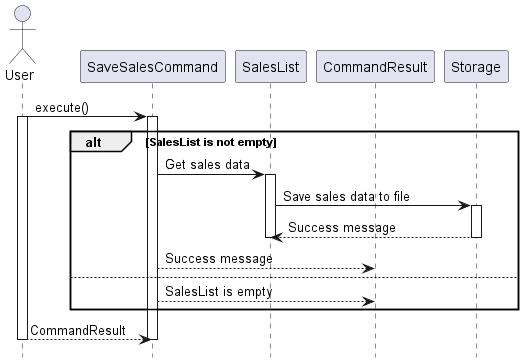

The diagram above was rendered by PlantUML. Its source (embedded in the PNG):
@startuml
hide footbox
actor User
participant SaveSalesCommand
participant SalesList
participant CommandResult
participant Storage

User -> SaveSalesCommand: execute()
activate User
activate SaveSalesCommand

alt SalesList is not empty
  SaveSalesCommand -> SalesList: Get sales data
  activate SalesList
  SalesList -> Storage: Save sales data to file
  activate Storage
  Storage --> SalesList: Success message
  deactivate Storage
  deactivate SalesList
  SaveSalesCommand --> CommandResult: Success message
  else
  SaveSalesCommand --> CommandResult: SalesList is empty
end

User --> SaveSalesCommand: CommandResult
deactivate User
deactivate SaveSalesCommand
@enduml